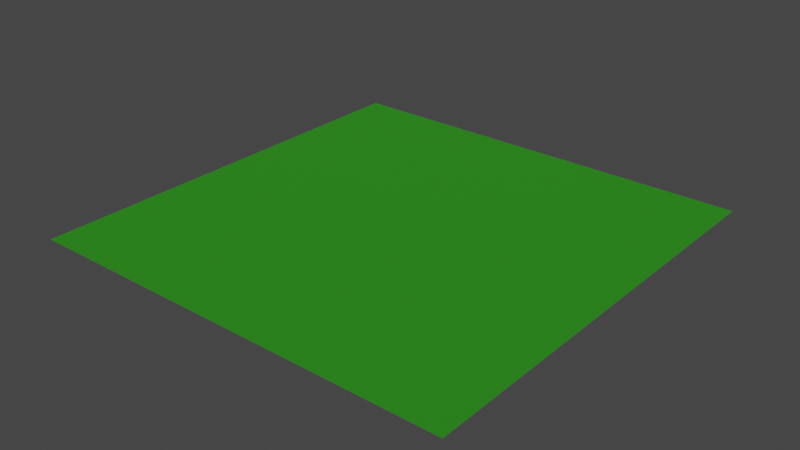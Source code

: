 # Source: plain-dark.blend  (saved by Blender 2.81.16; exported with 4.5.12 LTS)
import bpy
from mathutils import Matrix  # noqa: F401  (used for matrix-valued properties, if any)

bpy.ops.wm.read_factory_settings(use_empty=True)
scene = bpy.context.scene
scene.name = 'Scene'

# ---- collections
col_collection = bpy.data.collections.new('Collection'); scene.collection.children.link(col_collection)

# ---- materials (node trees are filled in below, after node groups)
mat_material = bpy.data.materials.new('Material')
mat_material.alpha_threshold = 0.0
mat_material.use_transparent_shadow = False
mat_material.line_color = (0.0, 0.0, 0.0, 1.0)

# ---- material node trees
mat_material.use_nodes = True; mat_material.node_tree.nodes.clear()
_N = mat_material.node_tree.nodes; _L = mat_material.node_tree.links
n0 = _N.new('ShaderNodeOutputMaterial'); n0.name = 'Material Output'; n0.location = (300, 300)
n1 = _N.new('ShaderNodeBsdfDiffuse'); n1.name = 'Diffuse BSDF'; n1.location = (10, 300)
n1.inputs[0].default_value = (0.02675, 0.2203, 0.01486, 1.0)
n1.inputs[1].default_value = 0.4
_L.new(n1.outputs[0], n0.inputs[0])
n0.is_active_output = True

# ---- world
world_world = bpy.data.worlds.new('World'); scene.world = world_world
world_world.use_nodes = True; world_world.node_tree.nodes.clear()
_N = world_world.node_tree.nodes; _L = world_world.node_tree.links
n0 = _N.new('ShaderNodeOutputWorld'); n0.name = 'World Output'; n0.location = (300, 300)
n1 = _N.new('ShaderNodeBackground'); n1.name = 'Background'; n1.location = (10, 300)
n1.inputs[0].default_value = (0.05088, 0.05088, 0.05088, 1.0)
_L.new(n1.outputs[0], n0.inputs[0])
n0.is_active_output = True
world_world.color = (0.05088, 0.05088, 0.05088)
world_world.use_sun_shadow = False
world_world.sun_shadow_jitter_overblur = 0.0

# ---- meshes
me_plane = bpy.data.meshes.new('Plane')
me_plane.from_pydata([(-1.0, -1.0, 0.0), (1.0, -1.0, 0.0), (-1.0, 1.0, 0.0), (1.0, 1.0, 0.0)], [], [(0, 1, 3, 2)])
_uv = me_plane.uv_layers.new(name='UVMap')
_uv.uv.foreach_set('vector', [0.0, 0.0, 1.0, 0.0, 1.0, 1.0, 0.0, 1.0])
me_plane.materials.append(mat_material)
me_plane.use_remesh_fix_poles = True
me_plane.use_remesh_preserve_attributes = False
me_plane.use_mirror_vertex_groups = False
me_plane.update()

# ---- objects
ob_plain_dark = bpy.data.objects.new('plain-dark', me_plane)

# ---- transforms, parenting, visibility, modifiers, constraints
ob_plain_dark.location = (0.0, 0.0, 0.0)
ob_plain_dark.scale = (0.5, 0.5, 1.0)
ob_plain_dark.lineart.crease_threshold = 0.0

# ---- collection membership
col_collection.objects.link(ob_plain_dark)

# ---- scene / render settings (as saved in the file)
scene.frame_start = 1; scene.frame_end = 250; scene.frame_set(1)
scene.render.engine = 'BLENDER_EEVEE_NEXT'
scene.cycles.use_denoising = False
scene.cycles.samples = 128
scene.cycles.sampling_pattern = 'TABULATED_SOBOL'
scene.cycles.use_adaptive_sampling = False
scene.cycles.use_light_tree = False
scene.view_settings.view_transform = 'Filmic'
bpy.context.view_layer.update()

# ---- added for rendering (the .blend has no active camera and no usable light): camera, sun
cam_auto = bpy.data.cameras.new('AutoCamera')
cam_auto.lens = 50.0
cam_auto.sensor_width = 36.0
cam_auto.clip_end = 1000.0
ob_auto_camera = bpy.data.objects.new('AutoCamera', cam_auto)
scene.collection.objects.link(ob_auto_camera)
ob_auto_camera.location = (1.30847, -1.57016, 1.04677)
ob_auto_camera.rotation_euler = (1.09748, -7.21219e-08, 0.694738)
scene.camera = ob_auto_camera
light_auto_sun = bpy.data.lights.new('AutoSun', 'SUN')
light_auto_sun.energy = 3.0
light_auto_sun.angle = 0.0523599
ob_auto_sun = bpy.data.objects.new('AutoSun', light_auto_sun)
scene.collection.objects.link(ob_auto_sun)
ob_auto_sun.rotation_euler = (0.872665, 0.174533, 0.523599)
bpy.context.view_layer.update()
